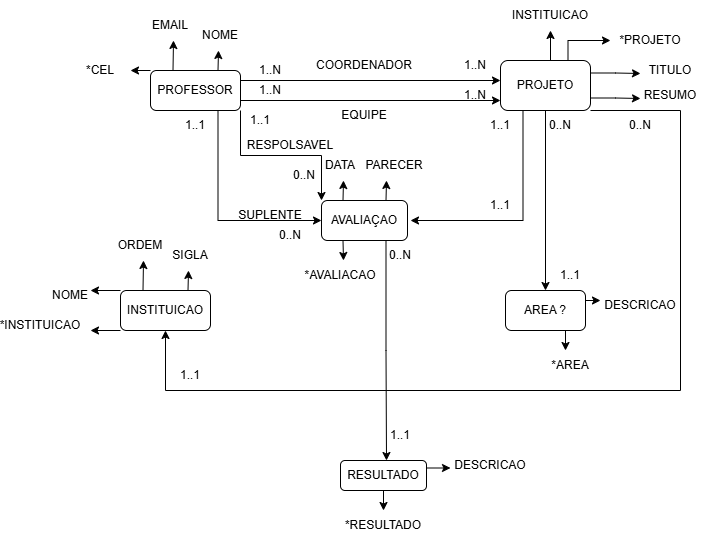

The diagram above was exported from draw.io. Its source (the exported page's mxGraphModel, read from the mxfile embedded in the PNG):
<mxGraphModel dx="1426" dy="777" grid="1" gridSize="10" guides="1" tooltips="1" connect="1" arrows="1" fold="1" page="1" pageScale="1" pageWidth="827" pageHeight="1169" math="0" shadow="0">
  <root>
    <mxCell id="0" />
    <mxCell id="1" parent="0" />
    <mxCell id="WpYLWfHx72BuHmZognJM-11" edge="1" parent="1" source="WpYLWfHx72BuHmZognJM-1" style="edgeStyle=orthogonalEdgeStyle;rounded=0;orthogonalLoop=1;jettySize=auto;html=1;exitX=1;exitY=0.25;exitDx=0;exitDy=0;">
      <mxGeometry relative="1" as="geometry">
        <mxPoint x="550" y="110" as="targetPoint" />
      </mxGeometry>
    </mxCell>
    <mxCell id="WpYLWfHx72BuHmZognJM-13" edge="1" parent="1" source="WpYLWfHx72BuHmZognJM-1" style="edgeStyle=orthogonalEdgeStyle;rounded=0;orthogonalLoop=1;jettySize=auto;html=1;exitX=1;exitY=0.75;exitDx=0;exitDy=0;">
      <mxGeometry relative="1" as="geometry">
        <mxPoint x="550" y="130" as="targetPoint" />
      </mxGeometry>
    </mxCell>
    <mxCell id="WpYLWfHx72BuHmZognJM-28" edge="1" parent="1" source="WpYLWfHx72BuHmZognJM-1" style="edgeStyle=orthogonalEdgeStyle;rounded=0;orthogonalLoop=1;jettySize=auto;html=1;exitX=0.75;exitY=0;exitDx=0;exitDy=0;">
      <mxGeometry relative="1" as="geometry">
        <mxPoint x="268" y="80" as="targetPoint" />
      </mxGeometry>
    </mxCell>
    <mxCell id="WpYLWfHx72BuHmZognJM-30" edge="1" parent="1" source="WpYLWfHx72BuHmZognJM-1" style="edgeStyle=orthogonalEdgeStyle;rounded=0;orthogonalLoop=1;jettySize=auto;html=1;exitX=0.25;exitY=0;exitDx=0;exitDy=0;">
      <mxGeometry relative="1" as="geometry">
        <mxPoint x="223" y="70" as="targetPoint" />
      </mxGeometry>
    </mxCell>
    <mxCell id="WpYLWfHx72BuHmZognJM-32" edge="1" parent="1" source="WpYLWfHx72BuHmZognJM-1" style="edgeStyle=orthogonalEdgeStyle;rounded=0;orthogonalLoop=1;jettySize=auto;html=1;exitX=0;exitY=0;exitDx=0;exitDy=0;">
      <mxGeometry relative="1" as="geometry">
        <mxPoint x="180" y="100" as="targetPoint" />
      </mxGeometry>
    </mxCell>
    <mxCell id="WpYLWfHx72BuHmZognJM-59" edge="1" parent="1" source="WpYLWfHx72BuHmZognJM-1" style="edgeStyle=orthogonalEdgeStyle;rounded=0;orthogonalLoop=1;jettySize=auto;html=1;exitX=1;exitY=1;exitDx=0;exitDy=0;entryX=0;entryY=0;entryDx=0;entryDy=0;" target="WpYLWfHx72BuHmZognJM-4">
      <mxGeometry relative="1" as="geometry" />
    </mxCell>
    <mxCell id="WpYLWfHx72BuHmZognJM-61" edge="1" parent="1" source="WpYLWfHx72BuHmZognJM-1" style="edgeStyle=orthogonalEdgeStyle;rounded=0;orthogonalLoop=1;jettySize=auto;html=1;exitX=0.75;exitY=1;exitDx=0;exitDy=0;entryX=0;entryY=0.5;entryDx=0;entryDy=0;" target="WpYLWfHx72BuHmZognJM-4">
      <mxGeometry relative="1" as="geometry">
        <Array as="points">
          <mxPoint x="268" y="250" />
        </Array>
        <mxPoint x="320" y="250" as="targetPoint" />
      </mxGeometry>
    </mxCell>
    <mxCell id="WpYLWfHx72BuHmZognJM-1" parent="1" style="rounded=1;whiteSpace=wrap;html=1;" value="PROFESSOR" vertex="1">
      <mxGeometry height="40" width="90" x="200" y="100" as="geometry" />
    </mxCell>
    <mxCell id="WpYLWfHx72BuHmZognJM-15" edge="1" parent="1" source="WpYLWfHx72BuHmZognJM-2" style="edgeStyle=orthogonalEdgeStyle;rounded=0;orthogonalLoop=1;jettySize=auto;html=1;exitX=1;exitY=0.25;exitDx=0;exitDy=0;">
      <mxGeometry relative="1" as="geometry">
        <mxPoint x="690" y="103" as="targetPoint" />
      </mxGeometry>
    </mxCell>
    <mxCell id="WpYLWfHx72BuHmZognJM-17" edge="1" parent="1" source="WpYLWfHx72BuHmZognJM-2" style="edgeStyle=orthogonalEdgeStyle;rounded=0;orthogonalLoop=1;jettySize=auto;html=1;exitX=1;exitY=0.75;exitDx=0;exitDy=0;">
      <mxGeometry relative="1" as="geometry">
        <mxPoint x="690" y="128" as="targetPoint" />
      </mxGeometry>
    </mxCell>
    <mxCell id="WpYLWfHx72BuHmZognJM-22" edge="1" parent="1" source="WpYLWfHx72BuHmZognJM-2" style="edgeStyle=orthogonalEdgeStyle;rounded=0;orthogonalLoop=1;jettySize=auto;html=1;exitX=0.5;exitY=1;exitDx=0;exitDy=0;entryX=0.5;entryY=0;entryDx=0;entryDy=0;" target="WpYLWfHx72BuHmZognJM-5">
      <mxGeometry relative="1" as="geometry" />
    </mxCell>
    <mxCell id="WpYLWfHx72BuHmZognJM-23" edge="1" parent="1" source="WpYLWfHx72BuHmZognJM-2" style="edgeStyle=orthogonalEdgeStyle;rounded=0;orthogonalLoop=1;jettySize=auto;html=1;exitX=1;exitY=1;exitDx=0;exitDy=0;entryX=0.5;entryY=1;entryDx=0;entryDy=0;" target="WpYLWfHx72BuHmZognJM-3">
      <mxGeometry relative="1" as="geometry">
        <Array as="points">
          <mxPoint x="730" y="140" />
          <mxPoint x="730" y="420" />
          <mxPoint x="215" y="420" />
        </Array>
        <mxPoint x="220" y="410" as="targetPoint" />
      </mxGeometry>
    </mxCell>
    <mxCell id="WpYLWfHx72BuHmZognJM-36" edge="1" parent="1" source="WpYLWfHx72BuHmZognJM-2" style="edgeStyle=orthogonalEdgeStyle;rounded=0;orthogonalLoop=1;jettySize=auto;html=1;exitX=0.5;exitY=0;exitDx=0;exitDy=0;entryX=0.5;entryY=1;entryDx=0;entryDy=0;" target="WpYLWfHx72BuHmZognJM-21">
      <mxGeometry relative="1" as="geometry" />
    </mxCell>
    <mxCell id="WpYLWfHx72BuHmZognJM-39" edge="1" parent="1" source="WpYLWfHx72BuHmZognJM-2" style="edgeStyle=orthogonalEdgeStyle;rounded=0;orthogonalLoop=1;jettySize=auto;html=1;exitX=0.75;exitY=0;exitDx=0;exitDy=0;">
      <mxGeometry relative="1" as="geometry">
        <mxPoint x="660" y="70" as="targetPoint" />
      </mxGeometry>
    </mxCell>
    <mxCell id="WpYLWfHx72BuHmZognJM-46" edge="1" parent="1" source="WpYLWfHx72BuHmZognJM-2" style="edgeStyle=orthogonalEdgeStyle;rounded=0;orthogonalLoop=1;jettySize=auto;html=1;exitX=0.25;exitY=1;exitDx=0;exitDy=0;">
      <mxGeometry relative="1" as="geometry">
        <Array as="points">
          <mxPoint x="573" y="250" />
        </Array>
        <mxPoint x="460" y="250" as="targetPoint" />
      </mxGeometry>
    </mxCell>
    <mxCell id="WpYLWfHx72BuHmZognJM-2" parent="1" style="rounded=1;whiteSpace=wrap;html=1;" value="PROJETO" vertex="1">
      <mxGeometry height="50" width="90" x="550" y="90" as="geometry" />
    </mxCell>
    <mxCell id="WpYLWfHx72BuHmZognJM-24" edge="1" parent="1" source="WpYLWfHx72BuHmZognJM-3" style="edgeStyle=orthogonalEdgeStyle;rounded=0;orthogonalLoop=1;jettySize=auto;html=1;exitX=0.75;exitY=0;exitDx=0;exitDy=0;">
      <mxGeometry relative="1" as="geometry">
        <mxPoint x="238" y="300" as="targetPoint" />
      </mxGeometry>
    </mxCell>
    <mxCell id="WpYLWfHx72BuHmZognJM-34" edge="1" parent="1" source="WpYLWfHx72BuHmZognJM-3" style="edgeStyle=orthogonalEdgeStyle;rounded=0;orthogonalLoop=1;jettySize=auto;html=1;exitX=0;exitY=0;exitDx=0;exitDy=0;">
      <mxGeometry relative="1" as="geometry">
        <mxPoint x="140" y="320" as="targetPoint" />
      </mxGeometry>
    </mxCell>
    <mxCell id="WpYLWfHx72BuHmZognJM-37" edge="1" parent="1" source="WpYLWfHx72BuHmZognJM-3" style="edgeStyle=orthogonalEdgeStyle;rounded=0;orthogonalLoop=1;jettySize=auto;html=1;exitX=0;exitY=1;exitDx=0;exitDy=0;">
      <mxGeometry relative="1" as="geometry">
        <mxPoint x="140" y="360" as="targetPoint" />
      </mxGeometry>
    </mxCell>
    <mxCell id="WpYLWfHx72BuHmZognJM-45" edge="1" parent="1" source="WpYLWfHx72BuHmZognJM-3" style="edgeStyle=orthogonalEdgeStyle;rounded=0;orthogonalLoop=1;jettySize=auto;html=1;exitX=0.25;exitY=0;exitDx=0;exitDy=0;">
      <mxGeometry relative="1" as="geometry">
        <mxPoint x="193" y="290" as="targetPoint" />
      </mxGeometry>
    </mxCell>
    <mxCell id="WpYLWfHx72BuHmZognJM-3" parent="1" style="rounded=1;whiteSpace=wrap;html=1;" value="INSTITUICAO" vertex="1">
      <mxGeometry height="40" width="90" x="170" y="320" as="geometry" />
    </mxCell>
    <mxCell id="WpYLWfHx72BuHmZognJM-47" edge="1" parent="1" source="WpYLWfHx72BuHmZognJM-4" style="edgeStyle=orthogonalEdgeStyle;rounded=0;orthogonalLoop=1;jettySize=auto;html=1;exitX=0.25;exitY=0;exitDx=0;exitDy=0;">
      <mxGeometry relative="1" as="geometry">
        <mxPoint x="393" y="210" as="targetPoint" />
      </mxGeometry>
    </mxCell>
    <mxCell id="WpYLWfHx72BuHmZognJM-49" edge="1" parent="1" source="WpYLWfHx72BuHmZognJM-4" style="edgeStyle=orthogonalEdgeStyle;rounded=0;orthogonalLoop=1;jettySize=auto;html=1;exitX=0.75;exitY=1;exitDx=0;exitDy=0;">
      <mxGeometry relative="1" as="geometry">
        <mxPoint x="436" y="490" as="targetPoint" />
      </mxGeometry>
    </mxCell>
    <mxCell id="WpYLWfHx72BuHmZognJM-51" edge="1" parent="1" source="WpYLWfHx72BuHmZognJM-4" style="edgeStyle=orthogonalEdgeStyle;rounded=0;orthogonalLoop=1;jettySize=auto;html=1;exitX=0.75;exitY=0;exitDx=0;exitDy=0;">
      <mxGeometry relative="1" as="geometry">
        <mxPoint x="436" y="210" as="targetPoint" />
      </mxGeometry>
    </mxCell>
    <mxCell id="WpYLWfHx72BuHmZognJM-53" edge="1" parent="1" source="WpYLWfHx72BuHmZognJM-4" style="edgeStyle=orthogonalEdgeStyle;rounded=0;orthogonalLoop=1;jettySize=auto;html=1;exitX=0.25;exitY=1;exitDx=0;exitDy=0;">
      <mxGeometry relative="1" as="geometry">
        <mxPoint x="393" y="290" as="targetPoint" />
      </mxGeometry>
    </mxCell>
    <mxCell id="WpYLWfHx72BuHmZognJM-4" parent="1" style="rounded=1;whiteSpace=wrap;html=1;" value="AVALIAÇAO" vertex="1">
      <mxGeometry height="40" width="86" x="371" y="230" as="geometry" />
    </mxCell>
    <mxCell id="WpYLWfHx72BuHmZognJM-41" edge="1" parent="1" source="WpYLWfHx72BuHmZognJM-5" style="edgeStyle=orthogonalEdgeStyle;rounded=0;orthogonalLoop=1;jettySize=auto;html=1;exitX=1;exitY=0.25;exitDx=0;exitDy=0;">
      <mxGeometry relative="1" as="geometry">
        <mxPoint x="650" y="330" as="targetPoint" />
      </mxGeometry>
    </mxCell>
    <mxCell id="WpYLWfHx72BuHmZognJM-69" edge="1" parent="1" source="WpYLWfHx72BuHmZognJM-5" style="edgeStyle=orthogonalEdgeStyle;rounded=0;orthogonalLoop=1;jettySize=auto;html=1;exitX=0.75;exitY=1;exitDx=0;exitDy=0;">
      <mxGeometry relative="1" as="geometry">
        <mxPoint x="615" y="380" as="targetPoint" />
      </mxGeometry>
    </mxCell>
    <mxCell id="WpYLWfHx72BuHmZognJM-5" parent="1" style="rounded=1;whiteSpace=wrap;html=1;" value="AREA ?" vertex="1">
      <mxGeometry height="40" width="80" x="555" y="320" as="geometry" />
    </mxCell>
    <mxCell id="WpYLWfHx72BuHmZognJM-12" parent="1" style="text;html=1;whiteSpace=wrap;strokeColor=none;fillColor=none;align=center;verticalAlign=middle;rounded=0;" value="COORDENADOR" vertex="1">
      <mxGeometry height="30" width="60" x="384" y="80" as="geometry" />
    </mxCell>
    <mxCell id="WpYLWfHx72BuHmZognJM-14" parent="1" style="text;html=1;whiteSpace=wrap;strokeColor=none;fillColor=none;align=center;verticalAlign=middle;rounded=0;" value="EQUIPE" vertex="1">
      <mxGeometry height="30" width="60" x="384" y="130" as="geometry" />
    </mxCell>
    <mxCell id="WpYLWfHx72BuHmZognJM-18" parent="1" style="text;html=1;whiteSpace=wrap;strokeColor=none;fillColor=none;align=center;verticalAlign=middle;rounded=0;" value="TITULO" vertex="1">
      <mxGeometry height="20" width="60" x="690" y="90" as="geometry" />
    </mxCell>
    <mxCell id="WpYLWfHx72BuHmZognJM-19" parent="1" style="text;html=1;whiteSpace=wrap;strokeColor=none;fillColor=none;align=center;verticalAlign=middle;rounded=0;" value="RESUMO" vertex="1">
      <mxGeometry height="30" width="60" x="690" y="110" as="geometry" />
    </mxCell>
    <mxCell id="WpYLWfHx72BuHmZognJM-21" parent="1" style="text;html=1;whiteSpace=wrap;strokeColor=none;fillColor=none;align=center;verticalAlign=middle;rounded=0;" value="INSTITUICAO" vertex="1">
      <mxGeometry height="30" width="60" x="570" y="30" as="geometry" />
    </mxCell>
    <mxCell id="WpYLWfHx72BuHmZognJM-25" parent="1" style="text;html=1;whiteSpace=wrap;strokeColor=none;fillColor=none;align=center;verticalAlign=middle;rounded=0;" value="SIGLA" vertex="1">
      <mxGeometry height="30" width="60" x="210" y="270" as="geometry" />
    </mxCell>
    <mxCell id="WpYLWfHx72BuHmZognJM-27" parent="1" style="text;html=1;whiteSpace=wrap;strokeColor=none;fillColor=none;align=center;verticalAlign=middle;rounded=0;" value="ORDEM" vertex="1">
      <mxGeometry height="30" width="60" x="160" y="260" as="geometry" />
    </mxCell>
    <mxCell id="WpYLWfHx72BuHmZognJM-29" parent="1" style="text;html=1;whiteSpace=wrap;strokeColor=none;fillColor=none;align=center;verticalAlign=middle;rounded=0;" value="NOME" vertex="1">
      <mxGeometry height="30" width="60" x="240" y="50" as="geometry" />
    </mxCell>
    <mxCell id="WpYLWfHx72BuHmZognJM-31" parent="1" style="text;html=1;whiteSpace=wrap;strokeColor=none;fillColor=none;align=center;verticalAlign=middle;rounded=0;" value="EMAIL" vertex="1">
      <mxGeometry height="30" width="60" x="190" y="40" as="geometry" />
    </mxCell>
    <mxCell id="WpYLWfHx72BuHmZognJM-33" parent="1" style="text;html=1;whiteSpace=wrap;strokeColor=none;fillColor=none;align=center;verticalAlign=middle;rounded=0;" value="*CEL" vertex="1">
      <mxGeometry height="30" width="60" x="120" y="85" as="geometry" />
    </mxCell>
    <mxCell id="WpYLWfHx72BuHmZognJM-35" parent="1" style="text;html=1;whiteSpace=wrap;strokeColor=none;fillColor=none;align=center;verticalAlign=middle;rounded=0;" value="NOME" vertex="1">
      <mxGeometry height="30" width="60" x="90" y="310" as="geometry" />
    </mxCell>
    <mxCell id="WpYLWfHx72BuHmZognJM-38" parent="1" style="text;html=1;whiteSpace=wrap;strokeColor=none;fillColor=none;align=center;verticalAlign=middle;rounded=0;" value="*INSTITUICAO" vertex="1">
      <mxGeometry height="30" width="60" x="60" y="340" as="geometry" />
    </mxCell>
    <mxCell id="WpYLWfHx72BuHmZognJM-40" parent="1" style="text;html=1;whiteSpace=wrap;strokeColor=none;fillColor=none;align=center;verticalAlign=middle;rounded=0;" value="*PROJETO" vertex="1">
      <mxGeometry height="30" width="60" x="670" y="55" as="geometry" />
    </mxCell>
    <mxCell id="WpYLWfHx72BuHmZognJM-42" parent="1" style="text;html=1;whiteSpace=wrap;strokeColor=none;fillColor=none;align=center;verticalAlign=middle;rounded=0;" value="DESCRICAO" vertex="1">
      <mxGeometry height="30" width="60" x="660" y="320" as="geometry" />
    </mxCell>
    <mxCell id="WpYLWfHx72BuHmZognJM-48" parent="1" style="text;html=1;whiteSpace=wrap;strokeColor=none;fillColor=none;align=center;verticalAlign=middle;rounded=0;" value="DATA" vertex="1">
      <mxGeometry height="30" width="60" x="360" y="180" as="geometry" />
    </mxCell>
    <mxCell id="WpYLWfHx72BuHmZognJM-55" edge="1" parent="1" source="WpYLWfHx72BuHmZognJM-50" style="edgeStyle=orthogonalEdgeStyle;rounded=0;orthogonalLoop=1;jettySize=auto;html=1;exitX=1;exitY=0.25;exitDx=0;exitDy=0;">
      <mxGeometry relative="1" as="geometry">
        <mxPoint x="500" y="498" as="targetPoint" />
      </mxGeometry>
    </mxCell>
    <mxCell id="WpYLWfHx72BuHmZognJM-57" edge="1" parent="1" source="WpYLWfHx72BuHmZognJM-50" style="edgeStyle=orthogonalEdgeStyle;rounded=0;orthogonalLoop=1;jettySize=auto;html=1;exitX=0.5;exitY=1;exitDx=0;exitDy=0;">
      <mxGeometry relative="1" as="geometry">
        <mxPoint x="433" y="540" as="targetPoint" />
      </mxGeometry>
    </mxCell>
    <mxCell id="WpYLWfHx72BuHmZognJM-50" parent="1" style="rounded=1;whiteSpace=wrap;html=1;" value="RESULTADO" vertex="1">
      <mxGeometry height="30" width="86" x="390" y="490" as="geometry" />
    </mxCell>
    <mxCell id="WpYLWfHx72BuHmZognJM-52" parent="1" style="text;html=1;whiteSpace=wrap;strokeColor=none;fillColor=none;align=center;verticalAlign=middle;rounded=0;" value="PARECER" vertex="1">
      <mxGeometry height="30" width="60" x="414" y="180" as="geometry" />
    </mxCell>
    <mxCell id="WpYLWfHx72BuHmZognJM-54" parent="1" style="text;html=1;whiteSpace=wrap;strokeColor=none;fillColor=none;align=center;verticalAlign=middle;rounded=0;" value="*AVALIACAO" vertex="1">
      <mxGeometry height="30" width="60" x="360" y="290" as="geometry" />
    </mxCell>
    <mxCell id="WpYLWfHx72BuHmZognJM-56" parent="1" style="text;html=1;whiteSpace=wrap;strokeColor=none;fillColor=none;align=center;verticalAlign=middle;rounded=0;" value="DESCRICAO" vertex="1">
      <mxGeometry height="30" width="60" x="510" y="480" as="geometry" />
    </mxCell>
    <mxCell id="WpYLWfHx72BuHmZognJM-58" parent="1" style="text;html=1;whiteSpace=wrap;strokeColor=none;fillColor=none;align=center;verticalAlign=middle;rounded=0;" value="*RESULTADO" vertex="1">
      <mxGeometry height="30" width="60" x="403" y="540" as="geometry" />
    </mxCell>
    <mxCell id="WpYLWfHx72BuHmZognJM-60" parent="1" style="text;html=1;whiteSpace=wrap;strokeColor=none;fillColor=none;align=center;verticalAlign=middle;rounded=0;" value="RESPOLSAVEL" vertex="1">
      <mxGeometry height="30" width="60" x="310" y="160" as="geometry" />
    </mxCell>
    <mxCell id="WpYLWfHx72BuHmZognJM-62" parent="1" style="text;html=1;whiteSpace=wrap;strokeColor=none;fillColor=none;align=center;verticalAlign=middle;rounded=0;" value="SUPLENTE" vertex="1">
      <mxGeometry height="30" width="60" x="290" y="230" as="geometry" />
    </mxCell>
    <mxCell id="WpYLWfHx72BuHmZognJM-63" parent="1" style="text;html=1;whiteSpace=wrap;strokeColor=none;fillColor=none;align=center;verticalAlign=middle;rounded=0;" value="1..N" vertex="1">
      <mxGeometry height="30" width="60" x="495" y="80" as="geometry" />
    </mxCell>
    <mxCell id="WpYLWfHx72BuHmZognJM-64" parent="1" style="text;html=1;whiteSpace=wrap;strokeColor=none;fillColor=none;align=center;verticalAlign=middle;rounded=0;" value="1..N" vertex="1">
      <mxGeometry height="30" width="60" x="290" y="85" as="geometry" />
    </mxCell>
    <mxCell id="WpYLWfHx72BuHmZognJM-67" parent="1" style="text;html=1;whiteSpace=wrap;strokeColor=none;fillColor=none;align=center;verticalAlign=middle;rounded=0;" value="1..N" vertex="1">
      <mxGeometry height="30" width="60" x="495" y="110" as="geometry" />
    </mxCell>
    <mxCell id="WpYLWfHx72BuHmZognJM-68" parent="1" style="text;html=1;whiteSpace=wrap;strokeColor=none;fillColor=none;align=center;verticalAlign=middle;rounded=0;" value="1..N" vertex="1">
      <mxGeometry height="30" width="60" x="290" y="105" as="geometry" />
    </mxCell>
    <mxCell id="WpYLWfHx72BuHmZognJM-70" parent="1" style="text;html=1;whiteSpace=wrap;strokeColor=none;fillColor=none;align=center;verticalAlign=middle;rounded=0;" value="*AREA" vertex="1">
      <mxGeometry height="30" width="60" x="590" y="380" as="geometry" />
    </mxCell>
    <mxCell id="WpYLWfHx72BuHmZognJM-71" parent="1" style="text;html=1;whiteSpace=wrap;strokeColor=none;fillColor=none;align=center;verticalAlign=middle;rounded=0;" value="0..N" vertex="1">
      <mxGeometry height="30" width="60" x="580" y="140" as="geometry" />
    </mxCell>
    <mxCell id="WpYLWfHx72BuHmZognJM-72" parent="1" style="text;html=1;whiteSpace=wrap;strokeColor=none;fillColor=none;align=center;verticalAlign=middle;rounded=0;" value="1..1" vertex="1">
      <mxGeometry height="30" width="60" x="590" y="290" as="geometry" />
    </mxCell>
    <mxCell id="WpYLWfHx72BuHmZognJM-73" parent="1" style="text;html=1;whiteSpace=wrap;strokeColor=none;fillColor=none;align=center;verticalAlign=middle;rounded=0;" value="1..1" vertex="1">
      <mxGeometry height="30" width="60" x="420" y="450" as="geometry" />
    </mxCell>
    <mxCell id="WpYLWfHx72BuHmZognJM-74" parent="1" style="text;html=1;whiteSpace=wrap;strokeColor=none;fillColor=none;align=center;verticalAlign=middle;rounded=0;" value="0..N" vertex="1">
      <mxGeometry height="30" width="60" x="420" y="270" as="geometry" />
    </mxCell>
    <mxCell id="WpYLWfHx72BuHmZognJM-75" parent="1" style="text;html=1;whiteSpace=wrap;strokeColor=none;fillColor=none;align=center;verticalAlign=middle;rounded=0;" value="1..1" vertex="1">
      <mxGeometry height="30" width="60" x="210" y="390" as="geometry" />
    </mxCell>
    <mxCell id="WpYLWfHx72BuHmZognJM-76" parent="1" style="text;html=1;whiteSpace=wrap;strokeColor=none;fillColor=none;align=center;verticalAlign=middle;rounded=0;" value="0..N" vertex="1">
      <mxGeometry height="30" width="60" x="660" y="140" as="geometry" />
    </mxCell>
    <mxCell id="9c7Q3ODrk2a-MrlGi4dA-1" parent="1" style="text;html=1;whiteSpace=wrap;strokeColor=none;fillColor=none;align=center;verticalAlign=middle;rounded=0;" value="1..1" vertex="1">
      <mxGeometry height="30" width="60" x="280" y="135" as="geometry" />
    </mxCell>
    <mxCell id="9c7Q3ODrk2a-MrlGi4dA-2" parent="1" style="text;html=1;whiteSpace=wrap;strokeColor=none;fillColor=none;align=center;verticalAlign=middle;rounded=0;" value="0..N" vertex="1">
      <mxGeometry height="30" width="60" x="324" y="190" as="geometry" />
    </mxCell>
    <mxCell id="9c7Q3ODrk2a-MrlGi4dA-3" parent="1" style="text;html=1;whiteSpace=wrap;strokeColor=none;fillColor=none;align=center;verticalAlign=middle;rounded=0;" value="1..1" vertex="1">
      <mxGeometry height="30" width="60" x="215" y="140" as="geometry" />
    </mxCell>
    <mxCell id="9c7Q3ODrk2a-MrlGi4dA-4" parent="1" style="text;html=1;whiteSpace=wrap;strokeColor=none;fillColor=none;align=center;verticalAlign=middle;rounded=0;" value="0..N" vertex="1">
      <mxGeometry height="30" width="60" x="310" y="250" as="geometry" />
    </mxCell>
    <mxCell id="9c7Q3ODrk2a-MrlGi4dA-5" parent="1" style="text;html=1;whiteSpace=wrap;strokeColor=none;fillColor=none;align=center;verticalAlign=middle;rounded=0;" value="1..1" vertex="1">
      <mxGeometry height="30" width="60" x="520" y="140" as="geometry" />
    </mxCell>
    <mxCell id="9c7Q3ODrk2a-MrlGi4dA-6" parent="1" style="text;html=1;whiteSpace=wrap;strokeColor=none;fillColor=none;align=center;verticalAlign=middle;rounded=0;" value="1..1" vertex="1">
      <mxGeometry height="30" width="60" x="520" y="220" as="geometry" />
    </mxCell>
    <mxCell id="9c7Q3ODrk2a-MrlGi4dA-7" edge="1" parent="1" source="9c7Q3ODrk2a-MrlGi4dA-6" style="edgeStyle=orthogonalEdgeStyle;rounded=0;orthogonalLoop=1;jettySize=auto;html=1;exitX=0.5;exitY=1;exitDx=0;exitDy=0;" target="9c7Q3ODrk2a-MrlGi4dA-6">
      <mxGeometry relative="1" as="geometry" />
    </mxCell>
  </root>
</mxGraphModel>